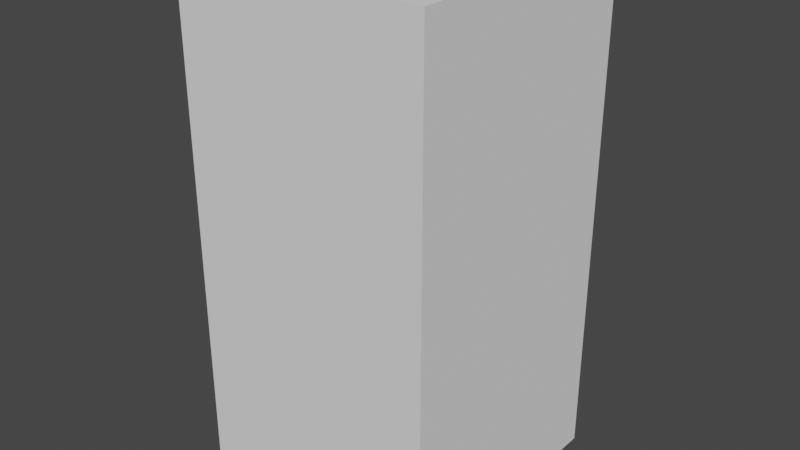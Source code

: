 # Source: startup.blend  (saved by Blender 4.2.66; exported with 4.5.12 LTS)
import bpy
from mathutils import Matrix  # noqa: F401  (used for matrix-valued properties, if any)

bpy.ops.wm.read_factory_settings(use_empty=True)
scene = bpy.context.scene
scene.name = 'Scene'

# ---- collections
col_collection = bpy.data.collections.new('Collection'); scene.collection.children.link(col_collection)
col_camera = bpy.data.collections.new('Camera'); scene.collection.children.link(col_camera)

# ---- world
world_world = bpy.data.worlds.new('World'); scene.world = world_world
world_world.use_nodes = True; world_world.node_tree.nodes.clear()
_N = world_world.node_tree.nodes; _L = world_world.node_tree.links
n0 = _N.new('ShaderNodeOutputWorld'); n0.name = 'World Output'; n0.location = (300, 300)
n1 = _N.new('ShaderNodeBackground'); n1.name = 'Background'; n1.location = (10, 300)
n1.inputs[0].default_value = (0.05088, 0.05088, 0.05088, 1.0)
_L.new(n1.outputs[0], n0.inputs[0])
n0.is_active_output = True
world_world.color = (0.05088, 0.05088, 0.05088)
world_world.use_sun_shadow = False
world_world.sun_shadow_jitter_overblur = 0.0

# ---- meshes
me_sector = bpy.data.meshes.new('SECTOR')
me_sector.from_pydata([(-1.0, -1.0, 0.0), (1.0, -1.0, 0.0), (-1.0, 1.0, 0.0), (1.0, 1.0, 0.0)], [], [(0, 1, 3, 2)])
_uv = me_sector.uv_layers.new(name='UVMap')
_uv.uv.foreach_set('vector', [0.0, 0.0, 1.0, 0.0, 1.0, 1.0, 0.0, 1.0])
_ca = me_sector.color_attributes.new('Color', 'BYTE_COLOR', 'CORNER')
_ca.data.foreach_set('color', [1.0, 1.0, 1.0, 1.0, 1.0, 1.0, 1.0, 1.0, 1.0, 1.0, 1.0, 1.0, 1.0, 1.0, 1.0, 1.0])
me_sector.materials.append(None)
me_sector.materials.append(None)
me_sector.materials.append(None)
me_sector.update()

# ---- objects
ob_sector = bpy.data.objects.new('SECTOR', me_sector)

# ---- transforms, parenting, visibility, modifiers, constraints
ob_sector.location = (0.0, 0.0, 0.0)
ob_sector.display_type = 'WIRE'
_m = ob_sector.modifiers.new('Solidify', 'SOLIDIFY')
_m.thickness = 4.0
_m.offset = 1.0
_m.material_offset = 1
_m.material_offset_rim = 2
_m.use_even_offset = True
_m.use_quality_normals = True

# ---- collection membership
scene.collection.objects.link(ob_sector)

# ---- scene / render settings (as saved in the file)
scene.frame_start = 1; scene.frame_end = 250; scene.frame_set(1)
scene.render.engine = 'CYCLES'
scene.render.film_transparent = True
scene.render.use_persistent_data = True
scene.cycles.samples = 512
scene.cycles.adaptive_threshold = 0.5
scene.cycles.max_bounces = 4
scene.cycles.transmission_bounces = 2
scene.cycles.transparent_max_bounces = 2
scene.eevee.taa_samples = 1
scene.eevee.taa_render_samples = 15
scene.eevee.use_gtao = True
scene.eevee.ray_tracing_options.trace_max_roughness = 0.0
scene.eevee.use_raytracing = True
scene.view_settings.view_transform = 'Filmic'
bpy.context.view_layer.update()

# ---- added for rendering (the .blend has no active camera and no usable light): camera, sun
cam_auto = bpy.data.cameras.new('AutoCamera')
cam_auto.lens = 50.0
cam_auto.sensor_width = 36.0
cam_auto.clip_end = 1000.0
ob_auto_camera = bpy.data.objects.new('AutoCamera', cam_auto)
scene.collection.objects.link(ob_auto_camera)
ob_auto_camera.location = (4.53266, -5.43919, 5.62613)
ob_auto_camera.rotation_euler = (1.09748, -7.21219e-08, 0.694738)
scene.camera = ob_auto_camera
light_auto_sun = bpy.data.lights.new('AutoSun', 'SUN')
light_auto_sun.energy = 3.0
light_auto_sun.angle = 0.0523599
ob_auto_sun = bpy.data.objects.new('AutoSun', light_auto_sun)
scene.collection.objects.link(ob_auto_sun)
ob_auto_sun.rotation_euler = (0.872665, 0.174533, 0.523599)
bpy.context.view_layer.update()

